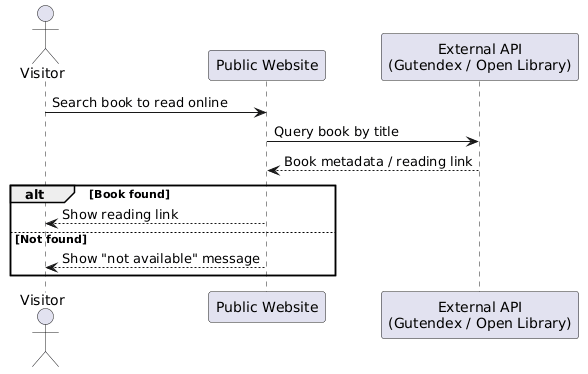

The diagram above was rendered by PlantUML. Its source (embedded in the PNG):
@startuml
actor Visitor
participant "Public Website" as Web
participant "External API\n(Gutendex / Open Library)" as API

Visitor -> Web: Search book to read online
Web -> API: Query book by title
API --> Web: Book metadata / reading link

alt Book found
    Web --> Visitor: Show reading link
else Not found
    Web --> Visitor: Show "not available" message
end
@enduml